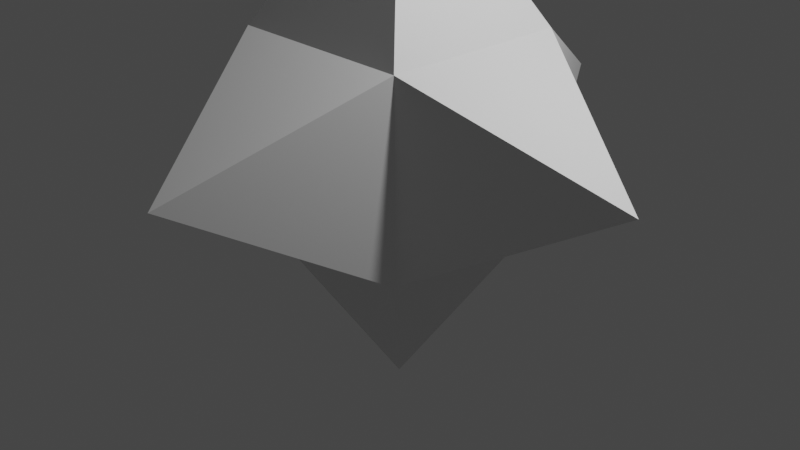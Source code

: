 # Source: SixSidedStar.blend  (saved by Blender 3.1.7; exported with 4.5.12 LTS)
import bpy
from mathutils import Matrix  # noqa: F401  (used for matrix-valued properties, if any)

bpy.ops.wm.read_factory_settings(use_empty=True)
scene = bpy.context.scene
scene.name = 'Scene'

# ---- collections
col_collection = bpy.data.collections.new('Collection'); scene.collection.children.link(col_collection)

# ---- materials (node trees are filled in below, after node groups)
mat_material = bpy.data.materials.new('Material')
mat_material.alpha_threshold = 0.0
mat_material.use_transparent_shadow = False
mat_material.line_color = (0.0, 0.0, 0.0, 1.0)

# ---- material node trees
mat_material.use_nodes = True; mat_material.node_tree.nodes.clear()
_N = mat_material.node_tree.nodes; _L = mat_material.node_tree.links
n0 = _N.new('ShaderNodeOutputMaterial'); n0.name = 'Material Output'; n0.location = (300, 300)
n1 = _N.new('ShaderNodeBsdfPrincipled'); n1.name = 'Principled BSDF'; n1.location = (10, 300)
n1.distribution = 'GGX'
n1.subsurface_method = 'RANDOM_WALK_SKIN'
n1.inputs[2].default_value = 0.4
n1.inputs[3].default_value = 1.45
n1.inputs[27].default_value = (0.0, 0.0, 0.0, 1.0)
n1.inputs[28].default_value = 1.0
_L.new(n1.outputs[0], n0.inputs[0])
n0.is_active_output = True

# ---- world
world_world = bpy.data.worlds.new('World'); scene.world = world_world
world_world.use_nodes = True; world_world.node_tree.nodes.clear()
_N = world_world.node_tree.nodes; _L = world_world.node_tree.links
n0 = _N.new('ShaderNodeOutputWorld'); n0.name = 'World Output'; n0.location = (300, 300)
n1 = _N.new('ShaderNodeBackground'); n1.name = 'Background'; n1.location = (10, 300)
n1.inputs[0].default_value = (0.05088, 0.05088, 0.05088, 1.0)
_L.new(n1.outputs[0], n0.inputs[0])
n0.is_active_output = True
world_world.color = (0.05088, 0.05088, 0.05088)
world_world.use_sun_shadow = False
world_world.sun_shadow_jitter_overblur = 0.0

# ---- cameras
cam_camera = bpy.data.cameras.new('Camera')
cam_camera.clip_end = 100.0
cam_camera.ortho_scale = 7.314

# ---- lights
light_light = bpy.data.lights.new('Light', 'POINT')
light_light.transmission_factor = 0.0
light_light.energy = 1000.0
light_light.shadow_soft_size = 0.1
light_light.shadow_maximum_resolution = 0.006
light_light.use_absolute_resolution = True

# ---- meshes
me_cube = bpy.data.meshes.new('Cube')
me_cube.from_pydata([(1.0, 1.0, 2.0), (1.0, 1.0, 0.0), (1.0, -1.0, 2.0), (1.0, -1.0, 0.0), (-1.0, 1.0, 2.0), (-1.0, 1.0, 0.0), (-1.0, -1.0, 2.0), (-1.0, -1.0, 0.0), (-2.98e-08, 0.0, 3.822), (-2.822, 0.0, 1.0), (-2.98e-08, -2.822, 1.0), (2.822, 0.0, 1.0), (-2.98e-08, 2.822, 1.0), (-2.98e-08, 0.0, -1.822)], [], [(4, 6, 8), (7, 3, 10), (5, 7, 9), (3, 7, 13), (2, 3, 11), (4, 0, 12), (2, 0, 8), (0, 4, 8), (6, 2, 8), (6, 4, 9), (4, 5, 9), (7, 6, 9), (2, 6, 10), (3, 2, 10), (6, 7, 10), (1, 0, 11), (3, 1, 11), (0, 2, 11), (0, 1, 12), (5, 4, 12), (1, 5, 12), (7, 5, 13), (1, 3, 13), (5, 1, 13)])
_uv = me_cube.uv_layers.new(name='UVMap')
_uv.uv.foreach_set('vector', [0.625, 0.25, 0.625, 0.0, 0.625, 0.25, 0.125, 0.75, 0.375, 0.75, 0.125, 0.75, 0.125, 0.5, 0.125, 0.75, 0.125, 0.5, 0.375, 0.75, 0.125, 0.75, 0.375, 0.75, 0.625, 0.75, 0.375, 0.75, 0.625, 0.75, 0.625, 0.25, 0.625, 0.5, 0.625, 0.25, 0.625, 0.75, 0.625, 0.5, 0.625, 0.75, 0.625, 0.5, 0.625, 0.25, 0.625, 0.5, 0.625, 1.0, 0.625, 0.75, 0.625, 1.0, 0.625, 0.0, 0.625, 0.25, 0.625, 0.0, 0.625, 0.25, 0.375, 0.25, 0.625, 0.25, 0.375, 1.0, 0.625, 1.0, 0.375, 1.0, 0.625, 0.75, 0.625, 1.0, 0.625, 0.75, 0.375, 0.75, 0.625, 0.75, 0.375, 0.75, 0.625, 1.0, 0.375, 1.0, 0.625, 1.0, 0.375, 0.5, 0.625, 0.5, 0.375, 0.5, 0.375, 0.75, 0.375, 0.5, 0.375, 0.75, 0.625, 0.5, 0.625, 0.75, 0.625, 0.5, 0.625, 0.5, 0.375, 0.5, 0.625, 0.5, 0.375, 0.25, 0.625, 0.25, 0.375, 0.25, 0.375, 0.5, 0.125, 0.5, 0.375, 0.5, 0.125, 0.75, 0.125, 0.5, 0.125, 0.75, 0.375, 0.5, 0.375, 0.75, 0.375, 0.5, 0.125, 0.5, 0.375, 0.5, 0.125, 0.5])
me_cube.materials.append(mat_material)
me_cube.use_remesh_preserve_volume = False
me_cube.use_remesh_preserve_attributes = False
me_cube.use_mirror_vertex_groups = False
me_cube.update()

# ---- objects
ob_stuff = bpy.data.objects.new('Stuff', me_cube)
ob_light = bpy.data.objects.new('Light', light_light)
ob_camera = bpy.data.objects.new('Camera', cam_camera)

# ---- transforms, parenting, visibility, modifiers, constraints
ob_stuff.location = (0.0, 0.0, 0.0)
ob_stuff.lock_rotations_4d = False
ob_stuff.empty_display_type = 'ARROWS'
ob_stuff.lineart.crease_threshold = 0.0
ob_light.location = (4.076, 1.005, 5.904)
ob_light.rotation_euler = (0.6503, 0.05522, 1.866)
ob_light.lock_rotations_4d = False
ob_light.empty_display_type = 'ARROWS'
ob_light.color = (0.0, 0.0, 0.0, 0.0)
ob_light.lineart.crease_threshold = 0.0
ob_camera.location = (7.359, -6.926, 4.958)
ob_camera.rotation_euler = (1.109, 0.0, 0.8149)
ob_camera.lock_rotations_4d = False
ob_camera.empty_display_type = 'ARROWS'
ob_camera.color = (0.0, 0.0, 0.0, 0.0)
ob_camera.display_type = 'WIRE'
ob_camera.lineart.crease_threshold = 0.0

# ---- collection membership
col_collection.objects.link(ob_stuff)
col_collection.objects.link(ob_light)
col_collection.objects.link(ob_camera)

# ---- scene / render settings (as saved in the file)
scene.camera = ob_camera
scene.frame_start = 1; scene.frame_end = 250; scene.frame_set(1)
scene.render.engine = 'BLENDER_EEVEE_NEXT'
scene.cycles.sampling_pattern = 'TABULATED_SOBOL'
scene.cycles.use_light_tree = False
scene.view_settings.view_transform = 'Filmic'
bpy.context.view_layer.update()
